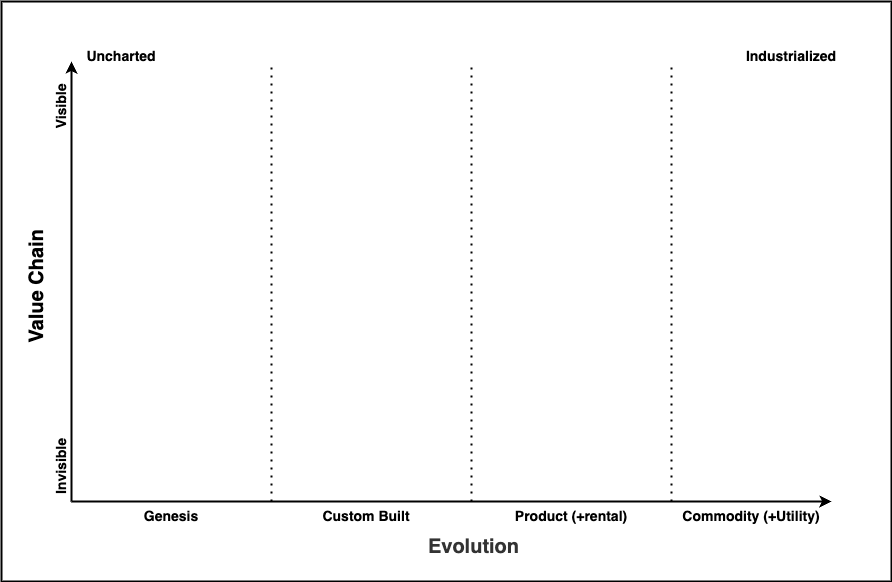

The diagram above was exported from draw.io. Its source (the exported page's mxGraphModel, read from the mxfile embedded in the PNG):
<mxGraphModel dx="760" dy="1038" grid="0" gridSize="10" guides="1" tooltips="1" connect="1" arrows="1" fold="1" page="0" pageScale="1" pageWidth="850" pageHeight="1100" math="0" shadow="0">
  <root>
    <mxCell id="0" />
    <mxCell id="1" parent="0" />
    <mxCell id="2" value="" style="rounded=0;whiteSpace=wrap;html=1;strokeWidth=2;fillColor=none;" vertex="1" parent="1">
      <mxGeometry x="20" y="-10" width="890" height="580" as="geometry" />
    </mxCell>
    <mxCell id="3" value="" style="endArrow=none;dashed=1;html=1;dashPattern=1 3;strokeWidth=2;rounded=0;" edge="1" parent="1">
      <mxGeometry width="50" height="50" relative="1" as="geometry">
        <mxPoint x="490" y="490" as="sourcePoint" />
        <mxPoint x="490" y="50" as="targetPoint" />
      </mxGeometry>
    </mxCell>
    <mxCell id="4" value="" style="endArrow=none;dashed=1;html=1;dashPattern=1 3;strokeWidth=2;rounded=0;" edge="1" parent="1">
      <mxGeometry width="50" height="50" relative="1" as="geometry">
        <mxPoint x="290" y="490" as="sourcePoint" />
        <mxPoint x="290" y="50" as="targetPoint" />
      </mxGeometry>
    </mxCell>
    <mxCell id="5" value="" style="endArrow=none;dashed=1;html=1;dashPattern=1 3;strokeWidth=2;rounded=0;" edge="1" parent="1">
      <mxGeometry width="50" height="50" relative="1" as="geometry">
        <mxPoint x="690" y="490" as="sourcePoint" />
        <mxPoint x="690" y="50" as="targetPoint" />
      </mxGeometry>
    </mxCell>
    <mxCell id="6" value="" style="endArrow=classic;html=1;rounded=0;strokeWidth=2;endFill=1;" edge="1" parent="1">
      <mxGeometry width="50" height="50" relative="1" as="geometry">
        <mxPoint x="90" y="490" as="sourcePoint" />
        <mxPoint x="90" y="50" as="targetPoint" />
      </mxGeometry>
    </mxCell>
    <mxCell id="7" value="" style="endArrow=classic;html=1;rounded=0;endFill=1;strokeWidth=2;" edge="1" parent="1">
      <mxGeometry width="50" height="50" relative="1" as="geometry">
        <mxPoint x="90" y="490" as="sourcePoint" />
        <mxPoint x="850" y="490" as="targetPoint" />
      </mxGeometry>
    </mxCell>
    <mxCell id="8" value="Evolution" style="text;html=1;strokeColor=none;fillColor=none;align=center;verticalAlign=middle;whiteSpace=wrap;rounded=0;fontStyle=1;strokeWidth=1;fontSize=20;fontColor=#333333;" vertex="1" parent="1">
      <mxGeometry x="430" y="520" width="125" height="30" as="geometry" />
    </mxCell>
    <mxCell id="9" value="Value Chain" style="text;html=1;strokeColor=none;fillColor=none;align=center;verticalAlign=middle;whiteSpace=wrap;rounded=0;fontStyle=1;strokeWidth=1;fontSize=20;rotation=-90;" vertex="1" parent="1">
      <mxGeometry x="-10" y="260" width="130" height="30" as="geometry" />
    </mxCell>
    <mxCell id="10" value="Visible" style="text;html=1;strokeColor=none;fillColor=none;align=center;verticalAlign=middle;whiteSpace=wrap;rounded=0;fontStyle=1;fontSize=14;rotation=-90;" vertex="1" parent="1">
      <mxGeometry x="50" y="80" width="60" height="30" as="geometry" />
    </mxCell>
    <mxCell id="11" value="Invisible" style="text;html=1;strokeColor=none;fillColor=none;align=center;verticalAlign=middle;whiteSpace=wrap;rounded=0;fontStyle=1;fontSize=14;rotation=-90;" vertex="1" parent="1">
      <mxGeometry x="50" y="440" width="60" height="30" as="geometry" />
    </mxCell>
    <mxCell id="12" value="Genesis" style="text;html=1;strokeColor=none;fillColor=none;align=center;verticalAlign=middle;whiteSpace=wrap;rounded=0;fontStyle=1;fontSize=14;rotation=0;" vertex="1" parent="1">
      <mxGeometry x="160" y="490" width="60" height="30" as="geometry" />
    </mxCell>
    <mxCell id="13" value="Custom Built" style="text;html=1;strokeColor=none;fillColor=none;align=center;verticalAlign=middle;whiteSpace=wrap;rounded=0;fontStyle=1;fontSize=14;rotation=0;" vertex="1" parent="1">
      <mxGeometry x="340" y="490" width="90" height="30" as="geometry" />
    </mxCell>
    <mxCell id="14" value="Product (+rental)" style="text;html=1;strokeColor=none;fillColor=none;align=center;verticalAlign=middle;whiteSpace=wrap;rounded=0;fontStyle=1;fontSize=14;rotation=0;" vertex="1" parent="1">
      <mxGeometry x="530" y="490" width="120" height="30" as="geometry" />
    </mxCell>
    <mxCell id="15" value="Commodity (+Utility)" style="text;html=1;strokeColor=none;fillColor=none;align=center;verticalAlign=middle;whiteSpace=wrap;rounded=0;fontStyle=1;fontSize=14;rotation=0;" vertex="1" parent="1">
      <mxGeometry x="700" y="490" width="140" height="30" as="geometry" />
    </mxCell>
    <mxCell id="16" value="Uncharted" style="text;html=1;strokeColor=none;fillColor=none;align=center;verticalAlign=middle;whiteSpace=wrap;rounded=0;fontStyle=1;fontSize=14;rotation=0;" vertex="1" parent="1">
      <mxGeometry x="110" y="30" width="60" height="30" as="geometry" />
    </mxCell>
    <mxCell id="17" value="Industrialized" style="text;html=1;strokeColor=none;fillColor=none;align=center;verticalAlign=middle;whiteSpace=wrap;rounded=0;fontStyle=1;fontSize=14;rotation=0;" vertex="1" parent="1">
      <mxGeometry x="780" y="30" width="60" height="30" as="geometry" />
    </mxCell>
  </root>
</mxGraphModel>